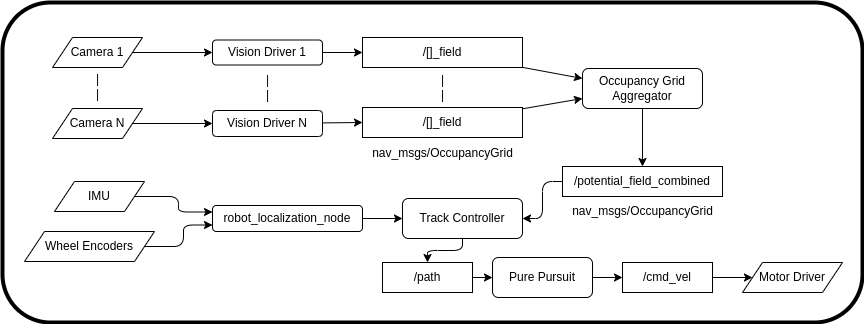

The diagram above was exported from draw.io. Its source (the exported page's mxGraphModel, read from the mxfile embedded in the PNG):
<mxGraphModel dx="1808" dy="1333" grid="1" gridSize="10" guides="1" tooltips="1" connect="1" arrows="1" fold="1" page="1" pageScale="1" pageWidth="827" pageHeight="1169" math="0" shadow="0">
  <root>
    <mxCell id="0" />
    <mxCell id="1" parent="0" />
    <mxCell id="39" value="" style="rounded=1;whiteSpace=wrap;html=1;glass=0;shadow=0;strokeWidth=4;" parent="1" vertex="1">
      <mxGeometry x="32" y="30" width="860" height="320" as="geometry" />
    </mxCell>
    <mxCell id="16" style="edgeStyle=none;html=1;entryX=0;entryY=0.25;entryDx=0;entryDy=0;" parent="1" source="2" target="15" edge="1">
      <mxGeometry relative="1" as="geometry" />
    </mxCell>
    <mxCell id="2" value="/[]_field" style="rounded=0;whiteSpace=wrap;html=1;" parent="1" vertex="1">
      <mxGeometry x="392" y="65" width="160" height="30" as="geometry" />
    </mxCell>
    <mxCell id="4" style="edgeStyle=none;html=1;entryX=0;entryY=0.5;entryDx=0;entryDy=0;" parent="1" source="3" target="2" edge="1">
      <mxGeometry relative="1" as="geometry" />
    </mxCell>
    <mxCell id="3" value="Vision Driver 1" style="rounded=1;whiteSpace=wrap;html=1;" parent="1" vertex="1">
      <mxGeometry x="242" y="67.5" width="110" height="25" as="geometry" />
    </mxCell>
    <mxCell id="6" style="edgeStyle=none;html=1;entryX=0;entryY=0.5;entryDx=0;entryDy=0;" parent="1" source="5" target="3" edge="1">
      <mxGeometry relative="1" as="geometry" />
    </mxCell>
    <mxCell id="5" value="Camera 1" style="shape=parallelogram;perimeter=parallelogramPerimeter;whiteSpace=wrap;html=1;fixedSize=1;" parent="1" vertex="1">
      <mxGeometry x="82" y="65" width="90" height="30" as="geometry" />
    </mxCell>
    <mxCell id="13" style="edgeStyle=none;html=1;entryX=0;entryY=0.5;entryDx=0;entryDy=0;" parent="1" source="7" target="12" edge="1">
      <mxGeometry relative="1" as="geometry" />
    </mxCell>
    <mxCell id="7" value="Vision Driver N" style="rounded=1;whiteSpace=wrap;html=1;" parent="1" vertex="1">
      <mxGeometry x="242" y="138" width="110" height="26" as="geometry" />
    </mxCell>
    <mxCell id="8" style="edgeStyle=none;html=1;entryX=0;entryY=0.5;entryDx=0;entryDy=0;" parent="1" source="9" target="7" edge="1">
      <mxGeometry relative="1" as="geometry" />
    </mxCell>
    <mxCell id="9" value="Camera N" style="shape=parallelogram;perimeter=parallelogramPerimeter;whiteSpace=wrap;html=1;fixedSize=1;" parent="1" vertex="1">
      <mxGeometry x="82" y="136" width="90" height="30" as="geometry" />
    </mxCell>
    <mxCell id="10" value="|&lt;br&gt;|" style="text;html=1;align=center;verticalAlign=middle;resizable=0;points=[];autosize=1;strokeColor=none;fillColor=none;" parent="1" vertex="1">
      <mxGeometry x="112" y="94" width="30" height="40" as="geometry" />
    </mxCell>
    <mxCell id="11" value="|&lt;br&gt;|" style="text;html=1;align=center;verticalAlign=middle;resizable=0;points=[];autosize=1;strokeColor=none;fillColor=none;" parent="1" vertex="1">
      <mxGeometry x="282" y="95" width="30" height="40" as="geometry" />
    </mxCell>
    <mxCell id="17" style="edgeStyle=none;html=1;entryX=0;entryY=0.75;entryDx=0;entryDy=0;" parent="1" source="12" target="15" edge="1">
      <mxGeometry relative="1" as="geometry" />
    </mxCell>
    <mxCell id="12" value="/[]_field" style="rounded=0;whiteSpace=wrap;html=1;" parent="1" vertex="1">
      <mxGeometry x="392" y="135" width="160" height="30" as="geometry" />
    </mxCell>
    <mxCell id="14" value="|&lt;br&gt;|" style="text;html=1;align=center;verticalAlign=middle;resizable=0;points=[];autosize=1;strokeColor=none;fillColor=none;" parent="1" vertex="1">
      <mxGeometry x="457" y="95" width="30" height="40" as="geometry" />
    </mxCell>
    <mxCell id="19" style="edgeStyle=none;html=1;entryX=0.5;entryY=0;entryDx=0;entryDy=0;" parent="1" source="15" target="18" edge="1">
      <mxGeometry relative="1" as="geometry" />
    </mxCell>
    <mxCell id="15" value="Occupancy Grid Aggregator" style="rounded=1;whiteSpace=wrap;html=1;" parent="1" vertex="1">
      <mxGeometry x="612" y="96" width="120" height="40" as="geometry" />
    </mxCell>
    <mxCell id="32" style="edgeStyle=orthogonalEdgeStyle;html=1;entryX=1;entryY=0.5;entryDx=0;entryDy=0;" parent="1" source="18" target="31" edge="1">
      <mxGeometry relative="1" as="geometry" />
    </mxCell>
    <mxCell id="18" value="/potential_field_combined" style="rounded=0;whiteSpace=wrap;html=1;" parent="1" vertex="1">
      <mxGeometry x="592" y="194" width="160" height="30" as="geometry" />
    </mxCell>
    <mxCell id="20" value="&lt;span style=&quot;&quot;&gt;nav_msgs/OccupancyGrid&lt;/span&gt;" style="text;html=1;align=center;verticalAlign=middle;resizable=0;points=[];autosize=1;strokeColor=none;fillColor=none;" parent="1" vertex="1">
      <mxGeometry x="592" y="224" width="160" height="30" as="geometry" />
    </mxCell>
    <mxCell id="22" value="&lt;span style=&quot;&quot;&gt;nav_msgs/OccupancyGrid&lt;/span&gt;" style="text;html=1;align=center;verticalAlign=middle;resizable=0;points=[];autosize=1;strokeColor=none;fillColor=none;" parent="1" vertex="1">
      <mxGeometry x="392" y="166" width="160" height="30" as="geometry" />
    </mxCell>
    <mxCell id="33" style="edgeStyle=orthogonalEdgeStyle;html=1;entryX=0;entryY=0.5;entryDx=0;entryDy=0;" parent="1" source="24" target="31" edge="1">
      <mxGeometry relative="1" as="geometry" />
    </mxCell>
    <mxCell id="24" value="robot_localization_node" style="rounded=1;whiteSpace=wrap;html=1;" parent="1" vertex="1">
      <mxGeometry x="242" y="233" width="150" height="26" as="geometry" />
    </mxCell>
    <mxCell id="29" style="edgeStyle=orthogonalEdgeStyle;html=1;entryX=0;entryY=0.25;entryDx=0;entryDy=0;" parent="1" source="26" target="24" edge="1">
      <mxGeometry relative="1" as="geometry" />
    </mxCell>
    <mxCell id="26" value="IMU" style="shape=parallelogram;perimeter=parallelogramPerimeter;whiteSpace=wrap;html=1;fixedSize=1;" parent="1" vertex="1">
      <mxGeometry x="84" y="209" width="90" height="30" as="geometry" />
    </mxCell>
    <mxCell id="30" style="edgeStyle=orthogonalEdgeStyle;html=1;entryX=0;entryY=0.75;entryDx=0;entryDy=0;" parent="1" source="27" target="24" edge="1">
      <mxGeometry relative="1" as="geometry" />
    </mxCell>
    <mxCell id="27" value="Wheel Encoders" style="shape=parallelogram;perimeter=parallelogramPerimeter;whiteSpace=wrap;html=1;fixedSize=1;" parent="1" vertex="1">
      <mxGeometry x="54" y="259" width="130" height="30" as="geometry" />
    </mxCell>
    <mxCell id="35" style="edgeStyle=orthogonalEdgeStyle;html=1;entryX=0.5;entryY=0;entryDx=0;entryDy=0;" parent="1" source="31" target="40" edge="1">
      <mxGeometry relative="1" as="geometry" />
    </mxCell>
    <mxCell id="31" value="Track Controller" style="rounded=1;whiteSpace=wrap;html=1;" parent="1" vertex="1">
      <mxGeometry x="432" y="226" width="120" height="40" as="geometry" />
    </mxCell>
    <mxCell id="38" style="edgeStyle=orthogonalEdgeStyle;html=1;entryX=0;entryY=0.5;entryDx=0;entryDy=0;" parent="1" source="34" target="36" edge="1">
      <mxGeometry relative="1" as="geometry" />
    </mxCell>
    <mxCell id="34" value="/cmd_vel" style="rounded=0;whiteSpace=wrap;html=1;" parent="1" vertex="1">
      <mxGeometry x="652" y="290" width="90" height="30" as="geometry" />
    </mxCell>
    <mxCell id="36" value="Motor Driver" style="shape=parallelogram;perimeter=parallelogramPerimeter;whiteSpace=wrap;html=1;fixedSize=1;" parent="1" vertex="1">
      <mxGeometry x="772" y="290" width="100" height="30" as="geometry" />
    </mxCell>
    <mxCell id="44" style="edgeStyle=none;html=1;exitX=1;exitY=0.5;exitDx=0;exitDy=0;entryX=0;entryY=0.5;entryDx=0;entryDy=0;" edge="1" parent="1" source="40" target="41">
      <mxGeometry relative="1" as="geometry" />
    </mxCell>
    <mxCell id="40" value="/path" style="rounded=0;whiteSpace=wrap;html=1;" vertex="1" parent="1">
      <mxGeometry x="412" y="290" width="90" height="30" as="geometry" />
    </mxCell>
    <mxCell id="42" style="edgeStyle=none;html=1;entryX=0;entryY=0.5;entryDx=0;entryDy=0;" edge="1" parent="1" source="41" target="34">
      <mxGeometry relative="1" as="geometry" />
    </mxCell>
    <mxCell id="41" value="Pure Pursuit" style="rounded=1;whiteSpace=wrap;html=1;" vertex="1" parent="1">
      <mxGeometry x="522" y="285" width="100" height="40" as="geometry" />
    </mxCell>
  </root>
</mxGraphModel>